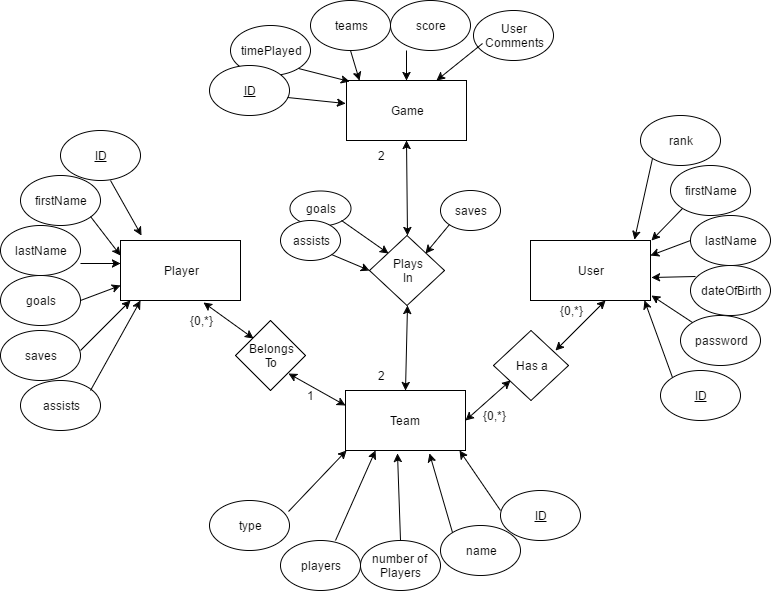

The diagram above was exported from draw.io. Its source (the exported page's mxGraphModel, read from the mxfile embedded in the PNG):
<mxGraphModel dx="1346" dy="565" grid="1" gridSize="10" guides="1" tooltips="1" connect="1" arrows="1" fold="1" page="1" pageScale="1" pageWidth="850" pageHeight="1100" math="0" shadow="0">
  <root>
    <mxCell id="0" />
    <mxCell id="1" parent="0" />
    <mxCell id="2" value="User" style="whiteSpace=wrap;html=1;gradientColor=none;" vertex="1" parent="1">
      <mxGeometry x="550" y="250" width="120" height="60" as="geometry" />
    </mxCell>
    <mxCell id="3" value="Player" style="whiteSpace=wrap;html=1;gradientColor=none;" vertex="1" parent="1">
      <mxGeometry x="140" y="250" width="120" height="60" as="geometry" />
    </mxCell>
    <mxCell id="4" value="Team" style="whiteSpace=wrap;html=1;gradientColor=none;" vertex="1" parent="1">
      <mxGeometry x="365" y="400" width="120" height="60" as="geometry" />
    </mxCell>
    <mxCell id="5" value="Game" style="whiteSpace=wrap;html=1;gradientColor=none;" vertex="1" parent="1">
      <mxGeometry x="366" y="90" width="120" height="60" as="geometry" />
    </mxCell>
    <mxCell id="45e850fcdc310dc8-6" value="&lt;u&gt;ID&lt;/u&gt;" style="ellipse;whiteSpace=wrap;html=1;gradientColor=none;" vertex="1" parent="1">
      <mxGeometry x="680" y="380" width="80" height="50" as="geometry" />
    </mxCell>
    <mxCell id="45e850fcdc310dc8-7" value="password" style="ellipse;whiteSpace=wrap;html=1;gradientColor=none;" vertex="1" parent="1">
      <mxGeometry x="700" y="325" width="80" height="50" as="geometry" />
    </mxCell>
    <mxCell id="45e850fcdc310dc8-8" value="rank" style="ellipse;whiteSpace=wrap;html=1;gradientColor=none;" vertex="1" parent="1">
      <mxGeometry x="660" y="125" width="80" height="50" as="geometry" />
    </mxCell>
    <mxCell id="45e850fcdc310dc8-9" value="firstName" style="ellipse;whiteSpace=wrap;html=1;gradientColor=none;" vertex="1" parent="1">
      <mxGeometry x="690" y="175" width="80" height="50" as="geometry" />
    </mxCell>
    <mxCell id="45e850fcdc310dc8-10" value="lastName" style="ellipse;whiteSpace=wrap;html=1;gradientColor=none;" vertex="1" parent="1">
      <mxGeometry x="710" y="225" width="80" height="50" as="geometry" />
    </mxCell>
    <mxCell id="45e850fcdc310dc8-11" value="dateOfBirth" style="ellipse;whiteSpace=wrap;html=1;gradientColor=none;" vertex="1" parent="1">
      <mxGeometry x="710" y="275" width="80" height="50" as="geometry" />
    </mxCell>
    <mxCell id="45e850fcdc310dc8-12" value="Belongs&lt;div&gt;To&lt;/div&gt;" style="rhombus;whiteSpace=wrap;html=1;gradientColor=none;" vertex="1" parent="1">
      <mxGeometry x="255" y="330" width="70" height="70" as="geometry" />
    </mxCell>
    <mxCell id="45e850fcdc310dc8-13" value="Has a" style="rhombus;whiteSpace=wrap;html=1;gradientColor=none;" vertex="1" parent="1">
      <mxGeometry x="513" y="340" width="75" height="70" as="geometry" />
    </mxCell>
    <mxCell id="45e850fcdc310dc8-16" value="Plays&lt;div&gt;In&lt;/div&gt;" style="rhombus;whiteSpace=wrap;html=1;gradientColor=none;" vertex="1" parent="1">
      <mxGeometry x="389" y="245" width="75" height="70" as="geometry" />
    </mxCell>
    <mxCell id="45e850fcdc310dc8-17" value="&lt;u&gt;ID&lt;/u&gt;" style="ellipse;whiteSpace=wrap;html=1;gradientColor=none;" vertex="1" parent="1">
      <mxGeometry x="520" y="500" width="80" height="50" as="geometry" />
    </mxCell>
    <mxCell id="45e850fcdc310dc8-18" value="name" style="ellipse;whiteSpace=wrap;html=1;gradientColor=none;" vertex="1" parent="1">
      <mxGeometry x="460" y="535" width="80" height="50" as="geometry" />
    </mxCell>
    <mxCell id="45e850fcdc310dc8-19" value="number of&amp;nbsp;&lt;div&gt;Players&lt;/div&gt;" style="ellipse;whiteSpace=wrap;html=1;gradientColor=none;" vertex="1" parent="1">
      <mxGeometry x="380" y="550" width="80" height="50" as="geometry" />
    </mxCell>
    <mxCell id="45e850fcdc310dc8-21" value="players" style="ellipse;whiteSpace=wrap;html=1;gradientColor=none;" vertex="1" parent="1">
      <mxGeometry x="300" y="550" width="80" height="50" as="geometry" />
    </mxCell>
    <mxCell id="45e850fcdc310dc8-24" value="type" style="ellipse;whiteSpace=wrap;html=1;gradientColor=none;" vertex="1" parent="1">
      <mxGeometry x="229" y="510" width="80" height="50" as="geometry" />
    </mxCell>
    <mxCell id="45e850fcdc310dc8-25" value="firstName" style="ellipse;whiteSpace=wrap;html=1;gradientColor=none;" vertex="1" parent="1">
      <mxGeometry x="40" y="185" width="80" height="50" as="geometry" />
    </mxCell>
    <mxCell id="45e850fcdc310dc8-26" value="lastName" style="ellipse;whiteSpace=wrap;html=1;gradientColor=none;" vertex="1" parent="1">
      <mxGeometry x="20" y="235" width="80" height="50" as="geometry" />
    </mxCell>
    <mxCell id="45e850fcdc310dc8-27" value="goals" style="ellipse;whiteSpace=wrap;html=1;gradientColor=none;" vertex="1" parent="1">
      <mxGeometry x="20" y="285" width="80" height="50" as="geometry" />
    </mxCell>
    <mxCell id="45e850fcdc310dc8-28" value="saves" style="ellipse;whiteSpace=wrap;html=1;gradientColor=none;" vertex="1" parent="1">
      <mxGeometry x="20" y="340" width="80" height="50" as="geometry" />
    </mxCell>
    <mxCell id="45e850fcdc310dc8-29" value="assists" style="ellipse;whiteSpace=wrap;html=1;gradientColor=none;" vertex="1" parent="1">
      <mxGeometry x="40" y="390" width="80" height="50" as="geometry" />
    </mxCell>
    <mxCell id="45e850fcdc310dc8-30" value="teams" style="ellipse;whiteSpace=wrap;html=1;gradientColor=none;" vertex="1" parent="1">
      <mxGeometry x="330" y="10" width="80" height="50" as="geometry" />
    </mxCell>
    <mxCell id="45e850fcdc310dc8-31" value="score" style="ellipse;whiteSpace=wrap;html=1;gradientColor=none;" vertex="1" parent="1">
      <mxGeometry x="410" y="10" width="80" height="50" as="geometry" />
    </mxCell>
    <mxCell id="b41586e42455be7-5" value="timePlayed" style="ellipse;whiteSpace=wrap;html=1;gradientColor=none;" vertex="1" parent="1">
      <mxGeometry x="250" y="35" width="80" height="50" as="geometry" />
    </mxCell>
    <mxCell id="b41586e42455be7-7" value="User&lt;div&gt;Comments&lt;/div&gt;" style="ellipse;whiteSpace=wrap;html=1;gradientColor=none;" vertex="1" parent="1">
      <mxGeometry x="493" y="20" width="80" height="50" as="geometry" />
    </mxCell>
    <mxCell id="b41586e42455be7-10" value="" style="endArrow=classic;startArrow=classic;html=1;exitX=1;exitY=0.5;" edge="1" parent="1" source="4">
      <mxGeometry width="50" height="50" relative="1" as="geometry">
        <mxPoint x="490" y="440" as="sourcePoint" />
        <mxPoint x="530" y="390" as="targetPoint" />
      </mxGeometry>
    </mxCell>
    <mxCell id="b41586e42455be7-11" value="" style="endArrow=classic;startArrow=classic;html=1;" edge="1" parent="1">
      <mxGeometry x="575" y="310" width="50" height="50" as="geometry">
        <mxPoint x="575" y="360" as="sourcePoint" />
        <mxPoint x="625" y="310" as="targetPoint" />
      </mxGeometry>
    </mxCell>
    <mxCell id="b41586e42455be7-12" value="" style="endArrow=classic;startArrow=classic;html=1;entryX=0.5;entryY=1;exitX=0.5;exitY=0;" edge="1" parent="1" source="45e850fcdc310dc8-16" target="5">
      <mxGeometry x="461" y="230" width="50" height="50" as="geometry">
        <mxPoint x="461" y="280" as="sourcePoint" />
        <mxPoint x="511" y="230" as="targetPoint" />
      </mxGeometry>
    </mxCell>
    <mxCell id="b41586e42455be7-13" value="" style="endArrow=classic;startArrow=classic;html=1;entryX=0.5;entryY=1;exitX=0.5;exitY=0;" edge="1" parent="1" source="4" target="45e850fcdc310dc8-16">
      <mxGeometry x="260" y="235" width="50" height="50" as="geometry">
        <mxPoint x="260" y="280" as="sourcePoint" />
        <mxPoint x="310" y="235" as="targetPoint" />
      </mxGeometry>
    </mxCell>
    <mxCell id="b41586e42455be7-14" value="" style="endArrow=classic;startArrow=classic;html=1;entryX=1;entryY=1;exitX=0;exitY=0.25;" edge="1" parent="1" source="4" target="45e850fcdc310dc8-12">
      <mxGeometry x="364" y="390" width="50" height="50" as="geometry">
        <mxPoint x="364" y="430" as="sourcePoint" />
        <mxPoint x="414" y="390" as="targetPoint" />
      </mxGeometry>
    </mxCell>
    <mxCell id="b41586e42455be7-15" value="" style="endArrow=classic;startArrow=classic;html=1;entryX=0.692;entryY=1.033;entryPerimeter=0;exitX=0;exitY=0;" edge="1" parent="1" source="45e850fcdc310dc8-12" target="3">
      <mxGeometry x="540" y="440" width="50" height="50" as="geometry">
        <mxPoint x="290" y="350" as="sourcePoint" />
        <mxPoint x="590" y="440" as="targetPoint" />
      </mxGeometry>
    </mxCell>
    <mxCell id="b41586e42455be7-19" value="" style="endArrow=classic;html=1;" edge="1" parent="1">
      <mxGeometry width="50" height="50" relative="1" as="geometry">
        <mxPoint x="100" y="360" as="sourcePoint" />
        <mxPoint x="150" y="310" as="targetPoint" />
      </mxGeometry>
    </mxCell>
    <mxCell id="b41586e42455be7-20" value="" style="endArrow=classic;html=1;" edge="1" parent="1">
      <mxGeometry width="50" height="50" relative="1" as="geometry">
        <mxPoint x="110" y="400" as="sourcePoint" />
        <mxPoint x="160" y="310" as="targetPoint" />
      </mxGeometry>
    </mxCell>
    <mxCell id="b41586e42455be7-21" value="" style="endArrow=classic;html=1;entryX=0;entryY=0.75;" edge="1" parent="1" target="3">
      <mxGeometry width="50" height="50" relative="1" as="geometry">
        <mxPoint x="100" y="310" as="sourcePoint" />
        <mxPoint x="150" y="270" as="targetPoint" />
      </mxGeometry>
    </mxCell>
    <mxCell id="b41586e42455be7-22" value="" style="endArrow=classic;html=1;" edge="1" parent="1">
      <mxGeometry width="50" height="50" relative="1" as="geometry">
        <mxPoint x="100" y="273" as="sourcePoint" />
        <mxPoint x="140" y="273" as="targetPoint" />
      </mxGeometry>
    </mxCell>
    <mxCell id="b41586e42455be7-23" value="" style="endArrow=classic;html=1;entryX=0;entryY=0.25;" edge="1" parent="1" target="3">
      <mxGeometry width="50" height="50" relative="1" as="geometry">
        <mxPoint x="110" y="226" as="sourcePoint" />
        <mxPoint x="170" y="180" as="targetPoint" />
      </mxGeometry>
    </mxCell>
    <mxCell id="b41586e42455be7-24" value="" style="endArrow=classic;html=1;entryX=0.025;entryY=0.017;entryPerimeter=0;exitX=1;exitY=1;" edge="1" parent="1" source="b41586e42455be7-5" target="5">
      <mxGeometry width="50" height="50" relative="1" as="geometry">
        <mxPoint x="320" y="80" as="sourcePoint" />
        <mxPoint x="370" y="30" as="targetPoint" />
      </mxGeometry>
    </mxCell>
    <mxCell id="b41586e42455be7-25" value="" style="endArrow=classic;html=1;exitX=0.5;exitY=1;" edge="1" parent="1" source="45e850fcdc310dc8-30">
      <mxGeometry x="330" y="90" width="50" height="50" as="geometry">
        <mxPoint x="330" y="90" as="sourcePoint" />
        <mxPoint x="379" y="90" as="targetPoint" />
      </mxGeometry>
    </mxCell>
    <mxCell id="b41586e42455be7-26" value="" style="endArrow=classic;html=1;entryX=0.5;entryY=0;" edge="1" parent="1" target="5">
      <mxGeometry x="340" y="100" width="50" height="50" as="geometry">
        <mxPoint x="426" y="60" as="sourcePoint" />
        <mxPoint x="389" y="100" as="targetPoint" />
      </mxGeometry>
    </mxCell>
    <mxCell id="b41586e42455be7-27" value="" style="endArrow=classic;html=1;exitX=0;exitY=1;entryX=0.75;entryY=0;" edge="1" parent="1" target="5">
      <mxGeometry x="350" y="110" width="50" height="50" as="geometry">
        <mxPoint x="502" y="53" as="sourcePoint" />
        <mxPoint x="436" y="100" as="targetPoint" />
      </mxGeometry>
    </mxCell>
    <mxCell id="b41586e42455be7-29" value="" style="endArrow=classic;html=1;entryX=0.867;entryY=-0.017;entryPerimeter=0;exitX=0;exitY=1;" edge="1" parent="1" source="45e850fcdc310dc8-8" target="2">
      <mxGeometry width="50" height="50" relative="1" as="geometry">
        <mxPoint x="700" y="240" as="sourcePoint" />
        <mxPoint x="750" y="190" as="targetPoint" />
      </mxGeometry>
    </mxCell>
    <mxCell id="b41586e42455be7-30" value="" style="endArrow=classic;html=1;entryX=1.008;entryY=0;entryPerimeter=0;exitX=0;exitY=1;" edge="1" parent="1" source="45e850fcdc310dc8-9" target="2">
      <mxGeometry x="664" y="178" width="50" height="50" as="geometry">
        <mxPoint x="682" y="178" as="sourcePoint" />
        <mxPoint x="664" y="259" as="targetPoint" />
      </mxGeometry>
    </mxCell>
    <mxCell id="b41586e42455be7-31" value="" style="endArrow=classic;html=1;entryX=1;entryY=0.25;exitX=0;exitY=0.5;" edge="1" parent="1" source="45e850fcdc310dc8-10" target="2">
      <mxGeometry x="674" y="188" width="50" height="50" as="geometry">
        <mxPoint x="712" y="228" as="sourcePoint" />
        <mxPoint x="681" y="260" as="targetPoint" />
      </mxGeometry>
    </mxCell>
    <mxCell id="b41586e42455be7-32" value="" style="endArrow=classic;html=1;entryX=1.008;entryY=0.617;exitX=0.063;exitY=0.22;exitPerimeter=0;entryPerimeter=0;" edge="1" parent="1" source="45e850fcdc310dc8-11" target="2">
      <mxGeometry x="684" y="198" width="50" height="50" as="geometry">
        <mxPoint x="720" y="260" as="sourcePoint" />
        <mxPoint x="680" y="275" as="targetPoint" />
      </mxGeometry>
    </mxCell>
    <mxCell id="b41586e42455be7-33" value="" style="endArrow=classic;html=1;entryX=1.008;entryY=0.917;exitX=0;exitY=0;entryPerimeter=0;" edge="1" parent="1" source="45e850fcdc310dc8-7" target="2">
      <mxGeometry x="694" y="208" width="50" height="50" as="geometry">
        <mxPoint x="725" y="296" as="sourcePoint" />
        <mxPoint x="681" y="297" as="targetPoint" />
      </mxGeometry>
    </mxCell>
    <mxCell id="b41586e42455be7-34" value="" style="endArrow=classic;html=1;exitX=0;exitY=0;" edge="1" parent="1" source="45e850fcdc310dc8-6">
      <mxGeometry x="704" y="218" width="50" height="50" as="geometry">
        <mxPoint x="722" y="342" as="sourcePoint" />
        <mxPoint x="664" y="310" as="targetPoint" />
      </mxGeometry>
    </mxCell>
    <mxCell id="b41586e42455be7-36" value="" style="endArrow=classic;html=1;entryX=0.25;entryY=1;" edge="1" parent="1" target="4">
      <mxGeometry x="330" y="472" width="50" height="50" as="geometry">
        <mxPoint x="355" y="550" as="sourcePoint" />
        <mxPoint x="387" y="472" as="targetPoint" />
      </mxGeometry>
    </mxCell>
    <mxCell id="b41586e42455be7-37" value="" style="endArrow=classic;html=1;entryX=0.433;entryY=1.05;exitX=0.5;exitY=0;entryPerimeter=0;" edge="1" parent="1" source="45e850fcdc310dc8-19" target="4">
      <mxGeometry x="340" y="482" width="50" height="50" as="geometry">
        <mxPoint x="365" y="556" as="sourcePoint" />
        <mxPoint x="405" y="470" as="targetPoint" />
      </mxGeometry>
    </mxCell>
    <mxCell id="b41586e42455be7-38" value="" style="endArrow=classic;html=1;entryX=0.7;entryY=1.05;exitX=0;exitY=0;entryPerimeter=0;" edge="1" parent="1" source="45e850fcdc310dc8-18" target="4">
      <mxGeometry x="350" y="492" width="50" height="50" as="geometry">
        <mxPoint x="430" y="560" as="sourcePoint" />
        <mxPoint x="427" y="473" as="targetPoint" />
      </mxGeometry>
    </mxCell>
    <mxCell id="b41586e42455be7-39" value="" style="endArrow=classic;html=1;exitX=0;exitY=0;" edge="1" parent="1">
      <mxGeometry x="398" y="470" width="50" height="50" as="geometry">
        <mxPoint x="520" y="520" as="sourcePoint" />
        <mxPoint x="479" y="460" as="targetPoint" />
      </mxGeometry>
    </mxCell>
    <mxCell id="b41586e42455be7-40" value="" style="endArrow=classic;html=1;exitX=0.988;exitY=0.22;exitPerimeter=0;" edge="1" parent="1" source="45e850fcdc310dc8-24">
      <mxGeometry x="280" y="431" width="50" height="50" as="geometry">
        <mxPoint x="280" y="489" as="sourcePoint" />
        <mxPoint x="366" y="460" as="targetPoint" />
      </mxGeometry>
    </mxCell>
    <mxCell id="b41586e42455be7-41" value="2" style="text;html=1;strokeColor=none;fillColor=none;align=center;verticalAlign=middle;whiteSpace=wrap;" vertex="1" parent="1">
      <mxGeometry x="380" y="375" width="40" height="20" as="geometry" />
    </mxCell>
    <mxCell id="b41586e42455be7-42" value="2" style="text;html=1;strokeColor=none;fillColor=none;align=center;verticalAlign=middle;whiteSpace=wrap;" vertex="1" parent="1">
      <mxGeometry x="380" y="155" width="40" height="20" as="geometry" />
    </mxCell>
    <mxCell id="b41586e42455be7-44" value="goals" style="ellipse;whiteSpace=wrap;html=1;gradientColor=none;" vertex="1" parent="1">
      <mxGeometry x="309" y="200" width="61" height="35" as="geometry" />
    </mxCell>
    <mxCell id="b41586e42455be7-45" value="" style="endArrow=classic;html=1;entryX=0;entryY=0;exitX=1;exitY=1;" edge="1" parent="1" source="b41586e42455be7-44" target="45e850fcdc310dc8-16">
      <mxGeometry width="50" height="50" relative="1" as="geometry">
        <mxPoint x="349" y="250" as="sourcePoint" />
        <mxPoint x="450" y="220" as="targetPoint" />
      </mxGeometry>
    </mxCell>
    <mxCell id="b41586e42455be7-46" value="{0,*}" style="text;html=1;strokeColor=none;fillColor=none;align=center;verticalAlign=middle;whiteSpace=wrap;" vertex="1" parent="1">
      <mxGeometry x="200" y="320" width="40" height="20" as="geometry" />
    </mxCell>
    <mxCell id="b41586e42455be7-47" value="1" style="text;html=1;strokeColor=none;fillColor=none;align=center;verticalAlign=middle;whiteSpace=wrap;" vertex="1" parent="1">
      <mxGeometry x="309" y="395" width="40" height="20" as="geometry" />
    </mxCell>
    <mxCell id="b41586e42455be7-48" value="{0,*}" style="text;html=1;strokeColor=none;fillColor=none;align=center;verticalAlign=middle;whiteSpace=wrap;" vertex="1" parent="1">
      <mxGeometry x="570" y="310" width="40" height="20" as="geometry" />
    </mxCell>
    <mxCell id="b41586e42455be7-49" value="{0,*}" style="text;html=1;strokeColor=none;fillColor=none;align=center;verticalAlign=middle;whiteSpace=wrap;" vertex="1" parent="1">
      <mxGeometry x="493" y="415" width="40" height="20" as="geometry" />
    </mxCell>
    <mxCell id="b41586e42455be7-50" value="assists" style="ellipse;whiteSpace=wrap;html=1;gradientColor=none;" vertex="1" parent="1">
      <mxGeometry x="300" y="230" width="60" height="40" as="geometry" />
    </mxCell>
    <mxCell id="b41586e42455be7-51" value="" style="endArrow=classic;html=1;entryX=0;entryY=0.5;exitX=1;exitY=1;" edge="1" parent="1" source="b41586e42455be7-50" target="45e850fcdc310dc8-16">
      <mxGeometry width="50" height="50" relative="1" as="geometry">
        <mxPoint x="350" y="270" as="sourcePoint" />
        <mxPoint x="400" y="220" as="targetPoint" />
      </mxGeometry>
    </mxCell>
    <mxCell id="b41586e42455be7-52" value="saves" style="ellipse;whiteSpace=wrap;html=1;gradientColor=none;" vertex="1" parent="1">
      <mxGeometry x="460" y="200" width="60" height="40" as="geometry" />
    </mxCell>
    <mxCell id="b41586e42455be7-53" value="" style="endArrow=classic;html=1;exitX=0;exitY=1;entryX=1;entryY=0;" edge="1" parent="1" source="b41586e42455be7-52" target="45e850fcdc310dc8-16">
      <mxGeometry width="50" height="50" relative="1" as="geometry">
        <mxPoint x="475" y="310" as="sourcePoint" />
        <mxPoint x="525" y="260" as="targetPoint" />
      </mxGeometry>
    </mxCell>
    <mxCell id="6db7697beba90535-5" value="&lt;u&gt;ID&lt;/u&gt;" style="ellipse;whiteSpace=wrap;html=1;gradientColor=none;" vertex="1" parent="1">
      <mxGeometry x="80" y="140" width="80" height="50" as="geometry" />
    </mxCell>
    <mxCell id="6db7697beba90535-6" value="&lt;u&gt;ID&lt;/u&gt;" style="ellipse;whiteSpace=wrap;html=1;gradientColor=none;" vertex="1" parent="1">
      <mxGeometry x="229" y="75" width="80" height="50" as="geometry" />
    </mxCell>
    <mxCell id="6db7697beba90535-7" value="" style="endArrow=classic;html=1;entryX=0.175;entryY=-0.083;entryPerimeter=0;" edge="1" parent="1" target="3">
      <mxGeometry x="130" y="185" width="50" height="50" as="geometry">
        <mxPoint x="130" y="190" as="sourcePoint" />
        <mxPoint x="160" y="224" as="targetPoint" />
      </mxGeometry>
    </mxCell>
    <mxCell id="6db7697beba90535-8" value="" style="endArrow=classic;html=1;entryX=-0.008;entryY=0.383;entryPerimeter=0;exitX=0.975;exitY=0.64;exitPerimeter=0;" edge="1" parent="1" source="6db7697beba90535-6" target="5">
      <mxGeometry x="140" y="195" width="50" height="50" as="geometry">
        <mxPoint x="140" y="200" as="sourcePoint" />
        <mxPoint x="171" y="255" as="targetPoint" />
      </mxGeometry>
    </mxCell>
  </root>
</mxGraphModel>